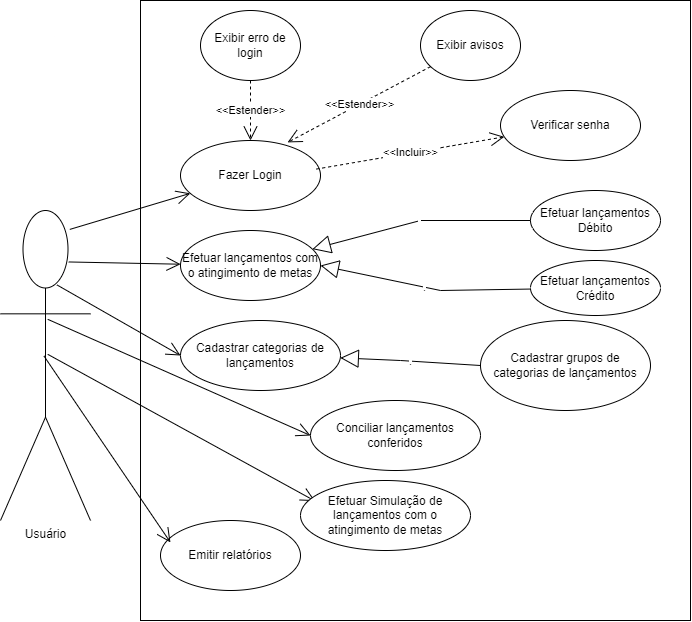

The diagram above was exported from draw.io. Its source (the exported page's mxGraphModel, read from the mxfile embedded in the PNG):
<mxGraphModel dx="817" dy="403" grid="1" gridSize="10" guides="1" tooltips="1" connect="1" arrows="1" fold="1" page="1" pageScale="1" pageWidth="827" pageHeight="1169" math="0" shadow="0">
  <root>
    <mxCell id="0" />
    <mxCell id="1" parent="0" />
    <mxCell id="XX90cJgYc9lDhBEn5VJX-13" value="" style="html=1;" parent="1" vertex="1">
      <mxGeometry x="180" y="10" width="550" height="620" as="geometry" />
    </mxCell>
    <mxCell id="XX90cJgYc9lDhBEn5VJX-14" value="Usuário" style="shape=umlActor;verticalLabelPosition=bottom;verticalAlign=top;html=1;" parent="1" vertex="1">
      <mxGeometry x="40" y="220" width="90" height="310" as="geometry" />
    </mxCell>
    <mxCell id="XX90cJgYc9lDhBEn5VJX-15" value="Fazer Login&lt;br&gt;" style="ellipse;whiteSpace=wrap;html=1;" parent="1" vertex="1">
      <mxGeometry x="220" y="150" width="140" height="70" as="geometry" />
    </mxCell>
    <mxCell id="XX90cJgYc9lDhBEn5VJX-21" value="" style="endArrow=open;endFill=1;endSize=12;html=1;rounded=0;exitX=0.77;exitY=0.061;exitDx=0;exitDy=0;exitPerimeter=0;" parent="1" source="XX90cJgYc9lDhBEn5VJX-14" target="XX90cJgYc9lDhBEn5VJX-15" edge="1">
      <mxGeometry width="160" relative="1" as="geometry">
        <mxPoint x="90" y="310" as="sourcePoint" />
        <mxPoint x="240" y="310" as="targetPoint" />
        <Array as="points" />
      </mxGeometry>
    </mxCell>
    <mxCell id="XX90cJgYc9lDhBEn5VJX-22" value="&amp;lt;&amp;lt;Incluir&amp;gt;&amp;gt;" style="endArrow=open;endSize=12;dashed=1;html=1;rounded=0;exitX=0.971;exitY=0.408;exitDx=0;exitDy=0;exitPerimeter=0;" parent="1" source="XX90cJgYc9lDhBEn5VJX-15" target="XX90cJgYc9lDhBEn5VJX-23" edge="1">
      <mxGeometry width="160" relative="1" as="geometry">
        <mxPoint x="360" y="180" as="sourcePoint" />
        <mxPoint x="430" y="180" as="targetPoint" />
      </mxGeometry>
    </mxCell>
    <mxCell id="XX90cJgYc9lDhBEn5VJX-23" value="Verificar senha" style="ellipse;whiteSpace=wrap;html=1;" parent="1" vertex="1">
      <mxGeometry x="540" y="100" width="140" height="70" as="geometry" />
    </mxCell>
    <mxCell id="XX90cJgYc9lDhBEn5VJX-24" value="Efetuar lançamentos com o atingimento de metas" style="ellipse;whiteSpace=wrap;html=1;" parent="1" vertex="1">
      <mxGeometry x="220" y="240" width="140" height="70" as="geometry" />
    </mxCell>
    <mxCell id="XX90cJgYc9lDhBEn5VJX-25" value="Cadastrar categorias de lançamentos" style="ellipse;whiteSpace=wrap;html=1;" parent="1" vertex="1">
      <mxGeometry x="220" y="330" width="160" height="70" as="geometry" />
    </mxCell>
    <mxCell id="XX90cJgYc9lDhBEn5VJX-26" value="Conciliar lançamentos conferidos" style="ellipse;whiteSpace=wrap;html=1;" parent="1" vertex="1">
      <mxGeometry x="350" y="410" width="170" height="70" as="geometry" />
    </mxCell>
    <mxCell id="XX90cJgYc9lDhBEn5VJX-27" value="Efetuar lançamentos Débito" style="ellipse;whiteSpace=wrap;html=1;" parent="1" vertex="1">
      <mxGeometry x="570" y="200" width="130" height="60" as="geometry" />
    </mxCell>
    <mxCell id="XX90cJgYc9lDhBEn5VJX-28" value="Efetuar lançamentos Crédito" style="ellipse;whiteSpace=wrap;html=1;" parent="1" vertex="1">
      <mxGeometry x="570" y="270" width="130" height="55" as="geometry" />
    </mxCell>
    <mxCell id="XX90cJgYc9lDhBEn5VJX-34" value="" style="endArrow=open;endFill=1;endSize=12;html=1;rounded=0;exitX=0.758;exitY=0.166;exitDx=0;exitDy=0;exitPerimeter=0;" parent="1" source="XX90cJgYc9lDhBEn5VJX-14" target="XX90cJgYc9lDhBEn5VJX-24" edge="1">
      <mxGeometry width="160" relative="1" as="geometry">
        <mxPoint x="119.29999999999995" y="239.7600000000001" as="sourcePoint" />
        <mxPoint x="237.3083613035476" y="210.57047235598168" as="targetPoint" />
        <Array as="points" />
      </mxGeometry>
    </mxCell>
    <mxCell id="XX90cJgYc9lDhBEn5VJX-35" value="" style="endArrow=open;endFill=1;endSize=12;html=1;rounded=0;exitX=0.627;exitY=0.24;exitDx=0;exitDy=0;exitPerimeter=0;entryX=0;entryY=0.5;entryDx=0;entryDy=0;" parent="1" source="XX90cJgYc9lDhBEn5VJX-14" target="XX90cJgYc9lDhBEn5VJX-25" edge="1">
      <mxGeometry width="160" relative="1" as="geometry">
        <mxPoint x="118.22000000000003" y="256.56000000000006" as="sourcePoint" />
        <mxPoint x="233.1709765858834" y="274.5850872601377" as="targetPoint" />
        <Array as="points" />
      </mxGeometry>
    </mxCell>
    <mxCell id="XX90cJgYc9lDhBEn5VJX-36" value="" style="endArrow=open;endFill=1;endSize=12;html=1;rounded=0;exitX=0.525;exitY=0.351;exitDx=0;exitDy=0;exitPerimeter=0;entryX=0;entryY=0.5;entryDx=0;entryDy=0;" parent="1" source="XX90cJgYc9lDhBEn5VJX-14" target="XX90cJgYc9lDhBEn5VJX-26" edge="1">
      <mxGeometry width="160" relative="1" as="geometry">
        <mxPoint x="106.43000000000006" y="304.4000000000001" as="sourcePoint" />
        <mxPoint x="230" y="375" as="targetPoint" />
        <Array as="points" />
      </mxGeometry>
    </mxCell>
    <mxCell id="XX90cJgYc9lDhBEn5VJX-37" value="Emitir relatórios" style="ellipse;whiteSpace=wrap;html=1;" parent="1" vertex="1">
      <mxGeometry x="200" y="530" width="140" height="70" as="geometry" />
    </mxCell>
    <mxCell id="XX90cJgYc9lDhBEn5VJX-38" value="" style="endArrow=open;endFill=1;endSize=12;html=1;rounded=0;exitX=0.482;exitY=0.469;exitDx=0;exitDy=0;exitPerimeter=0;entryX=0.071;entryY=0.313;entryDx=0;entryDy=0;entryPerimeter=0;" parent="1" source="XX90cJgYc9lDhBEn5VJX-14" target="XX90cJgYc9lDhBEn5VJX-37" edge="1">
      <mxGeometry width="160" relative="1" as="geometry">
        <mxPoint x="97.25" y="338.81000000000006" as="sourcePoint" />
        <mxPoint x="230" y="465" as="targetPoint" />
        <Array as="points" />
      </mxGeometry>
    </mxCell>
    <mxCell id="XX90cJgYc9lDhBEn5VJX-39" value="Cadastrar grupos de categorias de lançamentos" style="ellipse;whiteSpace=wrap;html=1;" parent="1" vertex="1">
      <mxGeometry x="520" y="330" width="170" height="90" as="geometry" />
    </mxCell>
    <mxCell id="XX90cJgYc9lDhBEn5VJX-40" value="." style="endArrow=block;endSize=16;endFill=0;html=1;rounded=0;exitX=0;exitY=0.5;exitDx=0;exitDy=0;" parent="1" source="XX90cJgYc9lDhBEn5VJX-39" target="XX90cJgYc9lDhBEn5VJX-25" edge="1">
      <mxGeometry width="160" relative="1" as="geometry">
        <mxPoint x="450" y="310" as="sourcePoint" />
        <mxPoint x="362.72" y="299.70000000000005" as="targetPoint" />
        <Array as="points">
          <mxPoint x="440" y="370" />
        </Array>
      </mxGeometry>
    </mxCell>
    <mxCell id="XX90cJgYc9lDhBEn5VJX-49" value="&amp;nbsp;" style="endArrow=block;endSize=16;endFill=0;html=1;rounded=0;exitX=0;exitY=0.5;exitDx=0;exitDy=0;" parent="1" source="XX90cJgYc9lDhBEn5VJX-27" target="XX90cJgYc9lDhBEn5VJX-24" edge="1">
      <mxGeometry width="160" relative="1" as="geometry">
        <mxPoint x="570.4925306916357" y="223.6861411033351" as="sourcePoint" />
        <mxPoint x="430" y="350" as="targetPoint" />
        <Array as="points">
          <mxPoint x="460" y="230" />
        </Array>
      </mxGeometry>
    </mxCell>
    <mxCell id="XX90cJgYc9lDhBEn5VJX-50" value="." style="endArrow=block;endSize=16;endFill=0;html=1;rounded=0;entryX=1;entryY=0.5;entryDx=0;entryDy=0;" parent="1" source="XX90cJgYc9lDhBEn5VJX-28" target="XX90cJgYc9lDhBEn5VJX-24" edge="1">
      <mxGeometry width="160" relative="1" as="geometry">
        <mxPoint x="593.9100000000001" y="251.60000000000002" as="sourcePoint" />
        <mxPoint x="368.8800000000001" y="269.25" as="targetPoint" />
        <Array as="points">
          <mxPoint x="480" y="300" />
        </Array>
      </mxGeometry>
    </mxCell>
    <mxCell id="XX90cJgYc9lDhBEn5VJX-51" value="Exibir erro de login" style="ellipse;whiteSpace=wrap;html=1;" parent="1" vertex="1">
      <mxGeometry x="240" y="20" width="100" height="70" as="geometry" />
    </mxCell>
    <mxCell id="XX90cJgYc9lDhBEn5VJX-52" value="&amp;lt;&amp;lt;Estender&amp;gt;&amp;gt;" style="endArrow=open;endSize=12;dashed=1;html=1;rounded=0;exitX=0.5;exitY=1;exitDx=0;exitDy=0;entryX=0.5;entryY=0;entryDx=0;entryDy=0;" parent="1" edge="1">
      <mxGeometry width="160" relative="1" as="geometry">
        <mxPoint x="290" y="90" as="sourcePoint" />
        <mxPoint x="290" y="150" as="targetPoint" />
      </mxGeometry>
    </mxCell>
    <mxCell id="XX90cJgYc9lDhBEn5VJX-53" value="Exibir avisos" style="ellipse;whiteSpace=wrap;html=1;" parent="1" vertex="1">
      <mxGeometry x="460" y="20" width="100" height="70" as="geometry" />
    </mxCell>
    <mxCell id="XX90cJgYc9lDhBEn5VJX-54" value="&amp;lt;&amp;lt;Estender&amp;gt;&amp;gt;" style="endArrow=open;endSize=12;dashed=1;html=1;rounded=0;entryX=0.765;entryY=0.027;entryDx=0;entryDy=0;entryPerimeter=0;" parent="1" source="XX90cJgYc9lDhBEn5VJX-53" target="XX90cJgYc9lDhBEn5VJX-15" edge="1">
      <mxGeometry width="160" relative="1" as="geometry">
        <mxPoint x="300" y="100" as="sourcePoint" />
        <mxPoint x="300" y="160" as="targetPoint" />
      </mxGeometry>
    </mxCell>
    <mxCell id="L9t19O7SUJBj4nrrg5M0-1" value="" style="endArrow=open;endFill=1;endSize=12;html=1;rounded=0;exitX=0.525;exitY=0.351;exitDx=0;exitDy=0;exitPerimeter=0;entryX=0.086;entryY=0.294;entryDx=0;entryDy=0;entryPerimeter=0;" edge="1" parent="1" target="L9t19O7SUJBj4nrrg5M0-2">
      <mxGeometry width="160" relative="1" as="geometry">
        <mxPoint x="87.25" y="363.80999999999995" as="sourcePoint" />
        <mxPoint x="360" y="480" as="targetPoint" />
        <Array as="points" />
      </mxGeometry>
    </mxCell>
    <mxCell id="L9t19O7SUJBj4nrrg5M0-2" value="Efetuar Simulação de lançamentos com o atingimento de metas" style="ellipse;whiteSpace=wrap;html=1;" vertex="1" parent="1">
      <mxGeometry x="340" y="490" width="170" height="70" as="geometry" />
    </mxCell>
  </root>
</mxGraphModel>